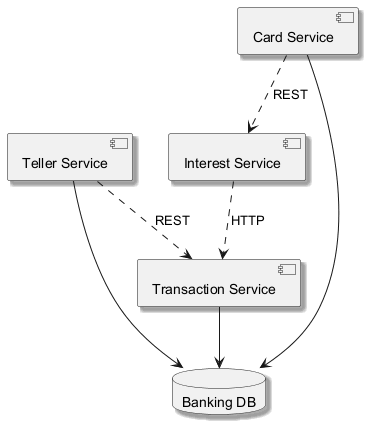

The diagram above was rendered by PlantUML. Its source (embedded in the PNG):
@startuml
skinparam monochrome true
skinparam shadowing true
component "Interest Service" as C_InterestService
component "Teller Service" as C_TellerService
component "Transaction Service" as C_TransactionService
component "Card Service" as C_CardService
database "Banking DB" as DB_banking
C_TellerService --> DB_banking
C_TransactionService --> DB_banking
C_CardService --> DB_banking
C_InterestService ..> C_TransactionService : HTTP
C_CardService ..> C_InterestService : REST
C_TellerService ..> C_TransactionService : REST
@enduml